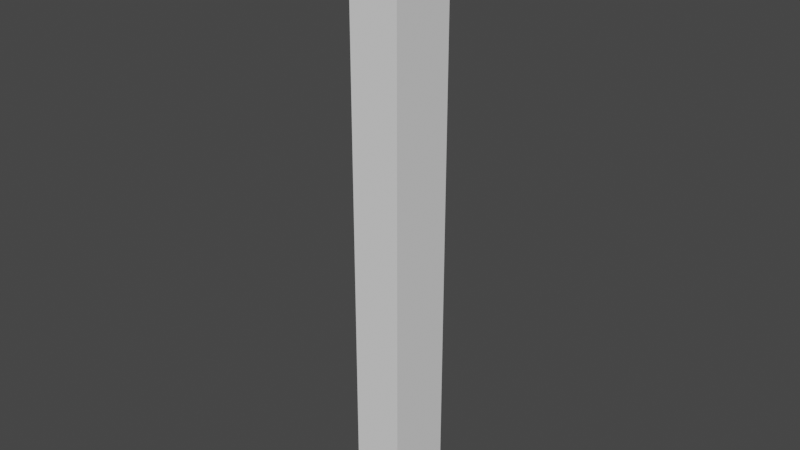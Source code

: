 # Source: character.blend  (saved by Blender 3.6.11; exported with 4.5.12 LTS)
import bpy
from mathutils import Matrix  # noqa: F401  (used for matrix-valued properties, if any)

bpy.ops.wm.read_factory_settings(use_empty=True)
scene = bpy.context.scene
scene.name = 'Scene'

# ---- world
world_world = bpy.data.worlds.new('World'); scene.world = world_world
world_world.use_nodes = True; world_world.node_tree.nodes.clear()
_N = world_world.node_tree.nodes; _L = world_world.node_tree.links
n0 = _N.new('ShaderNodeOutputWorld'); n0.name = 'World Output'; n0.location = (300, 300)
n1 = _N.new('ShaderNodeBackground'); n1.name = 'Background'; n1.location = (10, 300)
n1.inputs[0].default_value = (0.05088, 0.05088, 0.05088, 1.0)
_L.new(n1.outputs[0], n0.inputs[0])
n0.is_active_output = True
world_world.color = (0.05088, 0.05088, 0.05088)
world_world.use_sun_shadow = False
world_world.sun_shadow_jitter_overblur = 0.0

# ---- meshes
me_cube = bpy.data.meshes.new('Cube')
me_cube.from_pydata([(0.5, -0.5, -0.5), (0.5, -0.5, 0.5), (0.5, 0.5, -0.5), (0.5, 0.5, 0.5), (0.5, -0.5, -0.9091), (0.5, 0.5, -0.9091), (0.5, -0.5, -3.0), (0.5, 0.5, -3.0), (0.5, -0.5, -5.091), (0.5, 0.5, -5.091), (0.5, -0.5, -6.909), (0.5, 0.5, -6.909), (0.5, -0.5, -7.273), (0.5, 0.5, -7.273), (0.5, 0.0, -0.5), (0.5, 0.0, 0.5), (0.5, 0.0, -0.9091), (0.5, 0.0, -3.0), (0.5, 0.0, -5.091), (0.5, 0.0, -6.909), (0.5, 0.0, -7.273), (0.0, 0.5, -0.5), (0.0, 0.5, 0.5), (0.0, -0.5, -0.5), (0.0, -0.5, 0.5), (0.0, 0.5, -0.9091), (0.0, -0.5, -0.9091), (0.0, 0.5, -3.0), (0.0, -0.5, -3.0), (0.0, 0.5, -5.091), (0.0, -0.5, -5.091), (0.0, 0.5, -6.909), (0.0, -0.5, -6.909), (0.0, 0.5, -7.273), (0.0, -0.5, -7.273), (0.0, 0.0, -7.273), (0.0, 0.0, 0.5)], [], [(21, 22, 3, 2), (14, 15, 1, 0), (16, 4, 6, 17), (21, 2, 5, 25), (14, 0, 4, 16), (17, 6, 8, 18), (25, 5, 7, 27), (18, 8, 10, 19), (27, 7, 9, 29), (19, 10, 12, 20), (29, 9, 11, 31), (35, 20, 12, 34), (31, 11, 13, 33), (33, 13, 20, 35), (11, 19, 20, 13), (9, 18, 19, 11), (7, 17, 18, 9), (2, 14, 16, 5), (5, 16, 17, 7), (2, 3, 15, 14), (3, 22, 36, 15), (10, 32, 34, 12), (8, 30, 32, 10), (6, 28, 30, 8), (4, 26, 28, 6), (15, 36, 24, 1), (0, 23, 26, 4), (0, 1, 24, 23)])
_uv = me_cube.uv_layers.new(name='UVMap')
_uv.uv.foreach_set('vector', [0.375, 0.375, 0.625, 0.375, 0.625, 0.5, 0.375, 0.5, 0.375, 0.625, 0.625, 0.625, 0.625, 0.75, 0.375, 0.75, 0.375, 0.625, 0.375, 0.75, 0.375, 0.75, 0.375, 0.625, 0.375, 0.375, 0.375, 0.5, 0.375, 0.5, 0.375, 0.375, 0.375, 0.625, 0.375, 0.75, 0.375, 0.75, 0.375, 0.625, 0.375, 0.625, 0.375, 0.75, 0.375, 0.75, 0.375, 0.625, 0.375, 0.375, 0.375, 0.5, 0.375, 0.5, 0.375, 0.375, 0.375, 0.625, 0.375, 0.75, 0.375, 0.75, 0.375, 0.625, 0.375, 0.375, 0.375, 0.5, 0.375, 0.5, 0.375, 0.375, 0.375, 0.625, 0.375, 0.75, 0.375, 0.75, 0.375, 0.625, 0.375, 0.375, 0.375, 0.5, 0.375, 0.5, 0.375, 0.375, 0.25, 0.625, 0.375, 0.625, 0.375, 0.75, 0.25, 0.75, 0.375, 0.375, 0.375, 0.5, 0.375, 0.5, 0.375, 0.375, 0.25, 0.5, 0.375, 0.5, 0.375, 0.625, 0.25, 0.625, 0.375, 0.5, 0.375, 0.625, 0.375, 0.625, 0.375, 0.5, 0.375, 0.5, 0.375, 0.625, 0.375, 0.625, 0.375, 0.5, 0.375, 0.5, 0.375, 0.625, 0.375, 0.625, 0.375, 0.5, 0.375, 0.5, 0.375, 0.625, 0.375, 0.625, 0.375, 0.5, 0.375, 0.5, 0.375, 0.625, 0.375, 0.625, 0.375, 0.5, 0.375, 0.5, 0.625, 0.5, 0.625, 0.625, 0.375, 0.625, 0.625, 0.5, 0.75, 0.5, 0.75, 0.625, 0.625, 0.625, 0.375, 0.75, 0.375, 0.875, 0.375, 0.875, 0.375, 0.75, 0.375, 0.75, 0.375, 0.875, 0.375, 0.875, 0.375, 0.75, 0.375, 0.75, 0.375, 0.875, 0.375, 0.875, 0.375, 0.75, 0.375, 0.75, 0.375, 0.875, 0.375, 0.875, 0.375, 0.75, 0.625, 0.625, 0.75, 0.625, 0.75, 0.75, 0.625, 0.75, 0.375, 0.75, 0.375, 0.875, 0.375, 0.875, 0.375, 0.75, 0.375, 0.75, 0.625, 0.75, 0.625, 0.875, 0.375, 0.875])
me_cube.update()

# ---- objects
ob_character_empty = bpy.data.objects.new('character_empty', None)
ob_character_mesh = bpy.data.objects.new('character_mesh', me_cube)
ob_front1 = bpy.data.objects.new('front1', None)
ob_side1 = bpy.data.objects.new('side1', None)
ob_front2 = bpy.data.objects.new('front2', None)

# ---- transforms, parenting, visibility, modifiers, constraints
ob_character_empty.location = (0.0, 0.0, 172.0)
ob_character_mesh.parent = ob_character_empty
ob_character_mesh.matrix_parent_inverse = Matrix(((1.0, -0.0, 0.0, -0.0), (-0.0, 1.0, -0.0, 0.0), (0.0, -0.0, 1.0, -172.0), (-0.0, 0.0, -0.0, 1.0)))
ob_character_mesh.location = (0.0, 0.0, 160.0)
ob_character_mesh.scale = (14.0, 19.0, 22.0)
_m = ob_character_mesh.modifiers.new('Mirror', 'MIRROR')
ob_front1.location = (0.0, 0.0, 0.0)
ob_front1.rotation_euler = (1.571, -0.0, -0.0)
ob_front1.empty_display_type = 'IMAGE'
ob_front1.empty_display_size = 208.1
ob_front1.empty_image_offset = (-0.2112, -0.01393)
ob_side1.location = (0.0, 0.0, 0.0)
ob_side1.rotation_euler = (-1.571, 3.142, -1.571)
ob_side1.empty_display_type = 'IMAGE'
ob_side1.empty_display_size = 208.3
ob_side1.empty_image_offset = (-0.8416, -0.01365)
ob_front2.location = (0.0, 0.0, 0.0)
ob_front2.rotation_euler = (1.571, -0.0, -0.0)
ob_front2.empty_display_type = 'IMAGE'
ob_front2.empty_display_size = 173.8
ob_front2.empty_image_offset = (-0.5008, -0.004417)

# ---- collection membership
scene.collection.objects.link(ob_character_empty)
scene.collection.objects.link(ob_character_mesh)
scene.collection.objects.link(ob_front1)
scene.collection.objects.link(ob_side1)
scene.collection.objects.link(ob_front2)

# ---- scene / render settings (as saved in the file)
scene.frame_start = 1; scene.frame_end = 250; scene.frame_set(0)
scene.render.engine = 'BLENDER_EEVEE_NEXT'
scene.cycles.sampling_pattern = 'TABULATED_SOBOL'
scene.view_settings.view_transform = 'Filmic'
scene.unit_settings.scale_length = 0.01
bpy.context.view_layer.update()

# ---- added for rendering (the .blend has no active camera and no usable light): camera, sun
cam_auto = bpy.data.cameras.new('AutoCamera')
cam_auto.lens = 50.0
cam_auto.sensor_width = 36.0
cam_auto.clip_end = 2802.95
ob_auto_camera = bpy.data.objects.new('AutoCamera', cam_auto)
scene.collection.objects.link(ob_auto_camera)
ob_auto_camera.location = (159.713, -191.656, 213.271)
ob_auto_camera.rotation_euler = (1.09748, -7.21219e-08, 0.694738)
scene.camera = ob_auto_camera
light_auto_sun = bpy.data.lights.new('AutoSun', 'SUN')
light_auto_sun.energy = 3.0
light_auto_sun.angle = 0.0523599
ob_auto_sun = bpy.data.objects.new('AutoSun', light_auto_sun)
scene.collection.objects.link(ob_auto_sun)
ob_auto_sun.rotation_euler = (0.872665, 0.174533, 0.523599)
bpy.context.view_layer.update()
